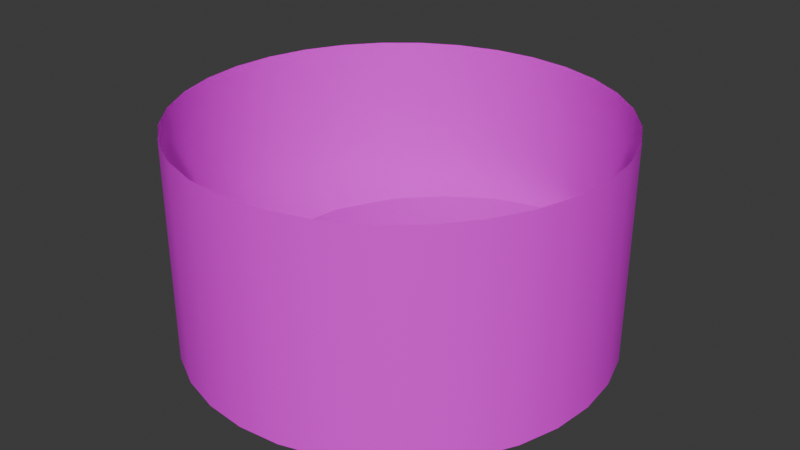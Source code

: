 # Source: Level.blend  (saved by Blender 4.2.67; exported with 4.5.12 LTS)
import bpy
from mathutils import Matrix  # noqa: F401  (used for matrix-valued properties, if any)

bpy.ops.wm.read_factory_settings(use_empty=True)
scene = bpy.context.scene
scene.name = 'Scene'

# ---- collections
col_collection = bpy.data.collections.new('Collection'); scene.collection.children.link(col_collection)

# ---- images (referenced by path relative to the original .blend; pixels are not part of the script)
import os
ASSET_DIR = os.environ.get("B2B_ASSET_DIR", "")  # directory of the original .blend (textures are referenced by path, not embedded)
HERE = os.path.dirname(os.path.abspath(__file__))  # packed textures are extracted next to this script under _unpacked/

def load_image(name, relpath, width, height, colorspace="sRGB"):
    """Load a texture the original file referenced (path relative to the .blend, or extracted next to this script)."""
    p = next((c for c in (os.path.join(HERE, relpath), os.path.join(ASSET_DIR, relpath)) if relpath and os.path.exists(c)), "")
    if p:
        img = bpy.data.images.load(p, check_existing=True)
        img.name = name
    else:  # same state as the original file: an image datablock whose file is absent (Cycles renders it pink)
        img = bpy.data.images.new(name, width, height)
        img.source = "FILE"
        img.filepath = "//" + (relpath or name)
    img.colorspace_settings.name = colorspace
    return img
img_skyline_png = load_image('skyline.png', 'skyline.png', 1024, 1024, 'sRGB')
img_mountains_png = load_image('mountains.png', 'mountains.png', 1024, 1024, 'sRGB')

# ---- materials (node trees are filled in below, after node groups)
mat_concrete = bpy.data.materials.new('concrete')
mat_concrete.use_backface_culling = True
mat_riverbed = bpy.data.materials.new('riverbed')
mat_land = bpy.data.materials.new('land')
mat_water = bpy.data.materials.new('water')
mat_skyline = bpy.data.materials.new('skyline')
mat_mountains = bpy.data.materials.new('mountains')
mat_mountains.use_backface_culling = True

# ---- material node trees
mat_concrete.use_nodes = True; mat_concrete.node_tree.nodes.clear()
_N = mat_concrete.node_tree.nodes; _L = mat_concrete.node_tree.links
n0 = _N.new('ShaderNodeBsdfPrincipled'); n0.name = 'Principled BSDF'; n0.location = (10, 300)
n1 = _N.new('ShaderNodeOutputMaterial'); n1.name = 'Material Output'; n1.location = (300, 300)
n2 = _N.new('ShaderNodeVertexColor'); n2.name = 'Color Attribute'; n2.location = (-295, 208)
_L.new(n2.outputs[0], n0.inputs[0])
_L.new(n2.outputs[1], n1.inputs[0])
n1.is_active_output = True
mat_riverbed.use_nodes = True; mat_riverbed.node_tree.nodes.clear()
_N = mat_riverbed.node_tree.nodes; _L = mat_riverbed.node_tree.links
n0 = _N.new('ShaderNodeBsdfPrincipled'); n0.name = 'Principled BSDF'; n0.location = (10, 300)
n1 = _N.new('ShaderNodeOutputMaterial'); n1.name = 'Material Output'; n1.location = (300, 300)
_L.new(n0.outputs[0], n1.inputs[0])
n1.is_active_output = True
mat_land.use_nodes = True; mat_land.node_tree.nodes.clear()
_N = mat_land.node_tree.nodes; _L = mat_land.node_tree.links
n0 = _N.new('ShaderNodeBsdfPrincipled'); n0.name = 'Principled BSDF'; n0.location = (10, 300)
n1 = _N.new('ShaderNodeOutputMaterial'); n1.name = 'Material Output'; n1.location = (300, 300)
_L.new(n0.outputs[0], n1.inputs[0])
n1.is_active_output = True
mat_water.use_nodes = True; mat_water.node_tree.nodes.clear()
_N = mat_water.node_tree.nodes; _L = mat_water.node_tree.links
n0 = _N.new('ShaderNodeBsdfPrincipled'); n0.name = 'Principled BSDF'; n0.location = (10, 300)
n1 = _N.new('ShaderNodeOutputMaterial'); n1.name = 'Material Output'; n1.location = (300, 300)
_L.new(n0.outputs[0], n1.inputs[0])
n1.is_active_output = True
mat_skyline.use_nodes = True; mat_skyline.node_tree.nodes.clear()
_N = mat_skyline.node_tree.nodes; _L = mat_skyline.node_tree.links
n0 = _N.new('ShaderNodeBsdfPrincipled'); n0.name = 'Principled BSDF'; n0.location = (10, 300)
n1 = _N.new('ShaderNodeOutputMaterial'); n1.name = 'Material Output'; n1.location = (300, 300)
n2 = _N.new('ShaderNodeTexImage'); n2.name = 'Image Texture'; n2.location = (-375, 268)
n2.image = img_skyline_png
_L.new(n0.outputs[0], n1.inputs[0])
_L.new(n2.outputs[0], n0.inputs[0])
_L.new(n2.outputs[1], n0.inputs[4])
n1.is_active_output = True
mat_mountains.use_nodes = True; mat_mountains.node_tree.nodes.clear()
_N = mat_mountains.node_tree.nodes; _L = mat_mountains.node_tree.links
n0 = _N.new('ShaderNodeBsdfPrincipled'); n0.name = 'Principled BSDF'; n0.location = (10, 300)
n1 = _N.new('ShaderNodeOutputMaterial'); n1.name = 'Material Output'; n1.location = (300, 300)
n2 = _N.new('ShaderNodeTexImage'); n2.name = 'Image Texture'; n2.location = (-280, 280)
n2.image = img_mountains_png
_L.new(n0.outputs[0], n1.inputs[0])
_L.new(n2.outputs[0], n0.inputs[0])
n1.is_active_output = True

# ---- world
world_world = bpy.data.worlds.new('World'); scene.world = world_world
world_world.use_nodes = True; world_world.node_tree.nodes.clear()
_N = world_world.node_tree.nodes; _L = world_world.node_tree.links
n0 = _N.new('ShaderNodeOutputWorld'); n0.name = 'World Output'; n0.location = (300, 300)
n1 = _N.new('ShaderNodeBackground'); n1.name = 'Background'; n1.location = (10, 300)
n1.inputs[0].default_value = (0.05088, 0.05088, 0.05088, 1.0)
_L.new(n1.outputs[0], n0.inputs[0])
n0.is_active_output = True
world_world.color = (0.05088, 0.05088, 0.05088)
world_world.sun_shadow_jitter_overblur = 0.0

# ---- meshes
me_plane = bpy.data.meshes.new('Plane')
me_plane.from_pydata([(-23.34, -10.03, 0.0), (23.33, -10.03, 0.0), (-23.34, 9.971, 0.0), (23.33, 9.971, 0.0), (-52.47, -10.03, 7.99), (52.46, -10.03, 7.99), (-52.47, 9.971, 7.99), (52.46, 9.971, 7.99), (18.31, -10.03, -0.2878), (-18.26, -10.03, -0.2878), (19.66, -10.03, 0.0), (-19.67, -10.03, 0.0), (-19.67, 9.971, 0.0), (19.66, 9.971, 0.0), (18.31, 9.971, -0.2878), (-18.26, 9.971, -0.2878), (-102.0, -10.03, 7.99), (102.0, -10.03, 7.99), (-102.0, 9.971, 7.99), (102.0, 9.971, 7.99), (37.9, 9.971, 3.995), (37.9, -10.03, 3.995), (-37.9, -10.03, 3.995), (-37.9, 9.971, 3.995), (-23.34, -0.02906, 0.0), (23.33, -0.02906, 0.0), (18.31, -0.02906, -0.2878), (-52.47, -0.02906, 7.99), (52.46, -0.02906, 7.99), (-18.26, -0.02906, -0.2878), (19.66, -0.02906, 0.0), (-19.67, -0.02906, 0.0), (-102.0, -0.02906, 7.99), (102.0, -0.02906, 7.99), (37.9, -0.02906, 3.995), (-37.9, -0.02906, 3.995), (30.61, 9.971, 1.998), (30.61, -10.03, 1.998), (30.61, -0.02906, 1.998), (45.18, -10.03, 5.993), (45.18, 9.971, 5.993), (45.18, -0.02906, 5.993), (-30.46, -10.03, 1.953), (-30.46, 9.971, 1.953), (-30.46, -0.02906, 1.953), (-45.19, 9.971, 5.993), (-45.19, -10.03, 5.993), (-45.19, -0.02906, 5.993)], [], [(24, 31, 12, 2), (41, 39, 5, 28), (47, 45, 6, 27), (26, 14, 15, 29), (30, 25, 3, 13), (31, 11, 9, 29), (30, 13, 14, 26), (28, 5, 17, 33), (27, 6, 18, 32), (38, 37, 21, 34), (44, 43, 23, 35), (42, 44, 35, 22), (36, 38, 34, 20), (4, 27, 32, 16), (7, 28, 33, 19), (10, 30, 26, 8), (12, 31, 29, 15), (10, 1, 25, 30), (8, 26, 29, 9), (46, 47, 27, 4), (40, 41, 28, 7), (0, 11, 31, 24), (3, 25, 38, 36), (25, 1, 37, 38), (20, 34, 41, 40), (34, 21, 39, 41), (0, 24, 44, 42), (24, 2, 43, 44), (22, 35, 47, 46), (35, 23, 45, 47)])
me_plane.polygons.foreach_set('material_index', [0, 0, 0, 1, 0, 0, 0, 0, 0, 0, 0, 0, 0, 0, 0, 0, 0, 0, 1, 0, 0, 0, 0, 0, 0, 0, 0, 0, 0, 0])
_uv = me_plane.uv_layers.new(name='UVMap')
_uv.uv.foreach_set('vector', [0.1084, -0.01861, 0.1084, 0.06245, -0.0591, 0.06245, -0.0591, -0.01861, 0.1084, 1.591, 0.276, 1.591, 0.276, 1.782, 0.1084, 1.782, 0.1084, -0.5913, -0.0591, -0.5913, -0.0591, -0.7823, 0.1084, -0.7823, 0.1084, 0.9043, -0.0591, 0.9043, -0.0591, 0.09677, 0.1084, 0.09677, 0.1084, 0.9376, 0.1084, 1.019, -0.0591, 1.019, -0.0591, 0.9376, 0.1084, 0.06245, 0.276, 0.06245, 0.276, 0.09677, 0.1084, 0.09677, 0.1084, 0.9376, -0.0591, 0.9376, -0.0591, 0.9043, 0.1084, 0.9043, 0.1084, 1.782, 0.276, 1.782, 0.276, 2.876, 0.1084, 2.876, 0.1084, -0.7823, -0.0591, -0.7823, -0.0591, -1.876, 0.1084, -1.876, 0.1084, 1.21, 0.276, 1.21, 0.276, 1.4, 0.1084, 1.4, 0.1084, -0.2053, -0.0591, -0.2053, -0.0591, -0.4004, 0.1084, -0.4004, 0.276, -0.2053, 0.1084, -0.2053, 0.1084, -0.4004, 0.276, -0.4004, -0.0591, 1.21, 0.1084, 1.21, 0.1084, 1.4, -0.0591, 1.4, 0.276, -0.7823, 0.1084, -0.7823, 0.1084, -1.876, 0.276, -1.876, -0.0591, 1.782, 0.1084, 1.782, 0.1084, 2.876, -0.0591, 2.876, 0.276, 0.9376, 0.1084, 0.9376, 0.1084, 0.9043, 0.276, 0.9043, -0.0591, 0.06245, 0.1084, 0.06245, 0.1084, 0.09677, -0.0591, 0.09677, 0.276, 0.9376, 0.276, 1.019, 0.1084, 1.019, 0.1084, 0.9376, 0.276, 0.9043, 0.1084, 0.9043, 0.1084, 0.09677, 0.276, 0.09677, 0.276, -0.5913, 0.1084, -0.5913, 0.1084, -0.7823, 0.276, -0.7823, -0.0591, 1.591, 0.1084, 1.591, 0.1084, 1.782, -0.0591, 1.782, 0.276, -0.01861, 0.276, 0.06245, 0.1084, 0.06245, 0.1084, -0.01861, -0.0591, 1.019, 0.1084, 1.019, 0.1084, 1.21, -0.0591, 1.21, 0.1084, 1.019, 0.276, 1.019, 0.276, 1.21, 0.1084, 1.21, -0.0591, 1.4, 0.1084, 1.4, 0.1084, 1.591, -0.0591, 1.591, 0.1084, 1.4, 0.276, 1.4, 0.276, 1.591, 0.1084, 1.591, 0.276, -0.01861, 0.1084, -0.01861, 0.1084, -0.2053, 0.276, -0.2053, 0.1084, -0.01861, -0.0591, -0.01861, -0.0591, -0.2053, 0.1084, -0.2053, 0.276, -0.4004, 0.1084, -0.4004, 0.1084, -0.5913, 0.276, -0.5913, 0.1084, -0.4004, -0.0591, -0.4004, -0.0591, -0.5913, 0.1084, -0.5913])
_ca = me_plane.color_attributes.new('Attribute', 'BYTE_COLOR', 'CORNER')
_ca.data.foreach_set('color', [0.0, 0.0, 0.0, 0.0, 0.0, 0.0, 0.0, 0.0, 0.0, 0.0, 0.0, 0.0, 0.0, 0.0, 0.0, 0.0, 0.0, 0.0, 0.0, 0.0, 0.0, 0.0, 0.0, 0.0, 0.0, 0.0, 0.0, 0.0, 0.0, 0.0, 0.0, 0.0, 0.0, 0.0, 0.0, 0.2353, 0.0, 0.0, 0.0, 0.0, 0.0, 0.0, 0.0, 0.0, 0.0, 0.0, 0.0, 0.0, 0.0, 0.0, 0.0, 0.0, 0.0, 0.0, 0.0, 0.0, 0.0, 0.0, 0.0, 0.0, 0.0, 0.0, 0.0, 0.0, 0.0, 0.0, 0.0, 0.0, 0.0, 0.0, 0.0, 0.0, 0.0, 0.0, 0.0, 0.0, 0.0, 0.0, 0.0, 0.0, 0.0, 0.0, 0.0, 0.0, 0.0, 0.0, 0.0, 0.0, 0.0, 0.0, 0.0, 0.0, 0.0, 0.0, 0.0, 0.0, 0.0, 0.0, 0.0, 0.0, 0.0, 0.0, 0.0, 0.0, 0.0, 0.0, 0.0, 0.0, 0.0, 0.0, 0.0, 0.0, 0.0, 0.0, 0.0, 0.0, 0.0, 0.0, 0.0, 0.0, 0.0, 0.0, 0.0, 0.0, 0.0, 0.0, 0.0, 0.0, 0.0, 0.0, 0.0, 0.0, 0.0, 0.0, 0.0, 0.0, 0.0, 0.0, 0.0, 0.0, 0.0, 0.0, 0.0, 0.0, 0.0, 0.0, 0.0, 0.01569, 0.0, 0.0, 0.0, 0.0, 0.0, 0.0, 0.0, 0.0, 0.0, 0.0, 0.0, 1.0, 0.0, 0.0, 0.0, 0.02353, 0.0, 0.0, 0.0, 0.0, 0.0, 0.0, 0.0, 0.0, 0.0, 0.0, 0.0, 1.0, 0.0, 0.0, 0.0, 0.0, 0.0, 0.0, 0.0, 0.02353, 0.0, 0.0, 0.0, 1.0, 0.0, 0.0, 0.0, 0.01569, 0.0, 0.0, 0.0, 0.0, 0.0, 0.0, 0.0, 0.01569, 0.0, 0.0, 0.0, 1.0, 0.0, 0.0, 0.0, 1.0, 0.0, 0.0, 0.0, 0.0, 0.0, 0.0, 0.0, 0.0, 0.0, 0.0, 0.0, 0.0, 0.0, 0.0, 0.0, 0.0, 0.0, 0.0, 0.0, 0.0, 0.0, 0.0, 0.0, 0.0, 0.0, 0.0, 0.0, 0.0, 0.0, 0.0, 0.0, 0.0, 0.0, 0.0, 0.0, 0.0, 0.0, 0.0, 0.0, 0.0, 0.0, 0.0, 0.0, 0.0, 0.0, 0.0, 0.0, 0.0, 0.0, 0.0, 0.0, 0.0, 0.0, 0.0, 0.0, 0.0, 0.0, 0.0, 0.0, 0.0, 0.0, 0.0, 0.0, 0.0, 0.0, 0.0, 0.0, 0.0, 0.0, 0.0, 0.0, 0.0, 0.0, 0.0, 0.0, 0.0, 0.0, 0.0, 0.0, 0.0, 0.0, 0.0, 0.0, 0.0, 0.0, 0.0, 0.0, 0.0, 0.0, 0.0, 0.0, 0.0, 0.0, 0.0, 0.0, 0.0, 0.0, 0.0, 0.0, 0.08627, 0.0, 0.0, 0.0, 0.2353, 0.0, 0.0, 0.0, 0.0, 0.0, 0.0, 0.0, 0.0, 0.0, 0.0, 0.0, 1.0, 0.0, 0.0, 0.0, 0.0, 0.0, 0.0, 0.0, 0.0, 0.0, 0.0, 0.0, 0.0, 0.0, 0.0, 0.0, 0.0, 0.0, 0.0, 0.0, 0.0, 0.0, 0.0, 0.0, 0.0, 0.0, 0.0, 0.0, 0.0, 0.0, 0.0, 0.0, 0.0, 0.0, 0.0, 0.0, 0.0, 0.0, 0.0, 0.0, 0.01569, 0.0, 0.0, 0.0, 0.0, 0.0, 0.0, 0.0, 0.0, 0.0, 0.0, 0.0, 0.0, 0.0, 0.0, 0.0, 0.0, 0.0, 0.0, 0.0, 0.01569, 0.0, 0.0, 0.0, 1.0, 0.0, 0.0, 0.0, 1.0, 0.0, 0.0, 0.0, 0.0, 0.0, 0.0, 0.0, 1.0, 0.0, 0.0, 0.0, 1.0, 0.0, 0.0, 0.0, 0.0, 0.0, 0.0, 0.0, 0.0, 0.0, 0.0, 0.0, 0.0, 0.0, 0.0, 0.0, 0.0, 0.0, 0.0, 0.0, 0.0, 0.0, 0.0, 0.0, 0.02353, 0.0, 0.0, 0.0, 0.0, 0.0, 0.0, 0.0, 0.0, 0.0, 0.0, 0.0, 0.0, 0.0, 0.0, 0.0, 0.0, 0.0, 0.0, 0.0, 0.02353, 0.0, 0.0, 0.0, 0.01569, 0.0, 0.0, 0.0, 1.0, 0.0, 0.0, 0.0, 0.2353, 0.0, 0.0, 0.0, 0.08627, 0.0, 0.0, 0.0, 1.0, 0.0, 0.0, 0.0, 0.0, 0.0, 0.0, 0.0, 0.0, 0.0, 0.0, 0.0, 0.2353])
me_plane.materials.append(mat_concrete)
me_plane.materials.append(mat_riverbed)
me_plane.use_paint_bone_selection = False
me_plane.use_paint_mask = True
me_plane.update()
me_cube_001 = bpy.data.meshes.new('Cube.001')
me_cube_001.from_pydata([(-8.969, -8.969, -0.6009), (-3.688, -3.688, 1.363), (-8.969, 24.57, -0.6009), (-3.688, 19.29, 1.363), (8.969, -8.969, -0.6009), (3.688, -3.688, 1.363), (8.969, 24.57, -0.6009), (3.688, 19.29, 1.363)], [], [(0, 1, 3, 2), (2, 3, 7, 6), (6, 7, 5, 4), (4, 5, 1, 0), (7, 3, 1, 5)])
_uv = me_cube_001.uv_layers.new(name='UVMap')
_uv.uv.foreach_set('vector', [7.397e-05, 7.39e-05, 0.1637, 0.1677, 0.1669, 0.8347, 7.392e-05, 0.9995, 7.392e-05, 0.9995, 0.1669, 0.8347, 0.383, 0.8323, 0.5467, 0.9999, 0.5467, 0.9999, 0.383, 0.8323, 0.3799, 0.1653, 0.5467, 0.0005041, 0.5467, 0.0005041, 0.3799, 0.1653, 0.1637, 0.1677, 7.397e-05, 7.39e-05, 0.383, 0.8323, 0.1669, 0.8347, 0.1637, 0.1677, 0.3799, 0.1653])
me_cube_001.materials.append(mat_land)
me_cube_001.update()
me_plane_001 = bpy.data.meshes.new('Plane.001')
me_plane_001.from_pydata([(26.94, -10.03, -0.1301), (-26.92, -10.03, -0.1301), (26.94, 9.971, -0.1301), (-26.92, 9.971, -0.1301)], [], [(0, 2, 3, 1)])
_uv = me_plane_001.uv_layers.new(name='UVMap')
_uv.uv.foreach_set('vector', [9.196e-05, 0.9999, 9.182e-05, 9.182e-05, 0.8429, 9.182e-05, 0.8429, 0.9999])
me_plane_001.materials.append(mat_water)
me_plane_001.update()
me_plane_002 = bpy.data.meshes.new('Plane.002')
me_plane_002.from_pydata([(-188.6, -58.82, 6.879), (-188.6, 58.76, 6.879), (-188.6, -58.82, 114.9), (-188.6, 58.76, 114.9), (-188.6, -0.02905, 6.879), (-188.6, -0.02905, 114.9), (-188.6, 176.3, 6.879), (-188.6, 176.3, 114.9), (-188.6, 117.6, 6.879), (-188.6, 117.6, 114.9), (-188.6, 293.9, 6.879), (-188.6, 293.9, 114.9), (-188.6, 235.1, 6.879), (-188.6, 235.1, 114.9), (-188.6, 411.5, 6.879), (-188.6, 411.5, 114.9), (-188.6, 352.7, 6.879), (-188.6, 352.7, 114.9), (-188.6, 529.1, 6.879), (-188.6, 529.1, 114.9), (-188.6, 470.3, 6.879), (-188.6, 470.3, 114.9), (-188.6, 646.7, 6.879), (-188.6, 646.7, 114.9), (-188.6, 587.9, 6.879), (-188.6, 587.9, 114.9)], [], [(4, 1, 3, 5), (0, 4, 5, 2), (8, 6, 7, 9), (1, 8, 9, 3), (12, 10, 11, 13), (6, 12, 13, 7), (16, 14, 15, 17), (10, 16, 17, 11), (20, 18, 19, 21), (14, 20, 21, 15), (24, 22, 23, 25), (18, 24, 25, 19)])
me_plane_002.polygons.foreach_set('use_smooth', [True] * 12)
_uv = me_plane_002.uv_layers.new(name='UVMap')
_uv.uv.foreach_set('vector', [-1.776, 0.001426, -1.319, 0.001426, -1.319, 0.8917, -1.776, 0.8917, -2.233, 0.001426, -1.776, 0.001426, -1.776, 0.8917, -2.233, 0.8917, -0.8627, 0.001426, -0.406, 0.001426, -0.406, 0.8917, -0.8627, 0.8917, -1.319, 0.001426, -0.8627, 0.001426, -0.8627, 0.8917, -1.319, 0.8917, 0.05064, 0.001426, 0.5073, 0.001426, 0.5073, 0.8917, 0.05064, 0.8917, -0.406, 0.001426, 0.05064, 0.001426, 0.05064, 0.8917, -0.406, 0.8917, 0.964, 0.001426, 1.421, 0.001426, 1.421, 0.8917, 0.964, 0.8917, 0.5073, 0.001426, 0.964, 0.001426, 0.964, 0.8917, 0.5073, 0.8917, 1.877, 0.001426, 2.334, 0.001426, 2.334, 0.8917, 1.877, 0.8917, 1.421, 0.001426, 1.877, 0.001426, 1.877, 0.8917, 1.421, 0.8917, 2.791, 0.001426, 3.247, 0.001426, 3.247, 0.8917, 2.791, 0.8917, 2.334, 0.001426, 2.791, 0.001426, 2.791, 0.8917, 2.334, 0.8917])
_ca = me_plane_002.color_attributes.new('Attribute', 'BYTE_COLOR', 'CORNER')
_ca.data.foreach_set('color', [0.0, 0.0, 0.0, 0.0, 0.0, 0.0, 0.0, 0.0, 0.0, 0.0, 0.0, 0.0, 0.0, 0.0, 0.0, 0.0, 0.0, 0.0, 0.0, 0.0, 0.0, 0.0, 0.0, 0.0, 0.0, 0.0, 0.0, 0.0, 0.0, 0.0, 0.0, 0.0, 0.0, 0.0, 0.0, 0.0, 0.0, 0.0, 0.0, 0.0, 0.0, 0.0, 0.0, 0.0, 0.0, 0.0, 0.0, 0.0, 0.0, 0.0, 0.0, 0.0, 0.0, 0.0, 0.0, 0.0, 0.0, 0.0, 0.0, 0.0, 0.0, 0.0, 0.0, 0.0, 0.0, 0.0, 0.0, 0.0, 0.0, 0.0, 0.0, 0.0, 0.0, 0.0, 0.0, 0.0, 0.0, 0.0, 0.0, 0.0, 0.0, 0.0, 0.0, 0.0, 0.0, 0.0, 0.0, 0.0, 0.0, 0.0, 0.0, 0.0, 0.0, 0.0, 0.0, 0.0, 0.0, 0.0, 0.0, 0.0, 0.0, 0.0, 0.0, 0.0, 0.0, 0.0, 0.0, 0.0, 0.0, 0.0, 0.0, 0.0, 0.0, 0.0, 0.0, 0.0, 0.0, 0.0, 0.0, 0.0, 0.0, 0.0, 0.0, 0.0, 0.0, 0.0, 0.0, 0.0, 0.0, 0.0, 0.0, 0.0, 0.0, 0.0, 0.0, 0.0, 0.0, 0.0, 0.0, 0.0, 0.0, 0.0, 0.0, 0.0, 0.0, 0.0, 0.0, 0.0, 0.0, 0.0, 0.0, 0.0, 0.0, 0.0, 0.0, 0.0, 0.0, 0.0, 0.0, 0.0, 0.0, 0.0, 0.0, 0.0, 0.0, 0.0, 0.0, 0.0, 0.0, 0.0, 0.0, 0.0, 0.0, 0.0, 0.0, 0.0, 0.0, 0.0, 0.0, 0.0, 0.0, 0.0, 0.0, 0.0, 0.0, 0.0, 0.0, 0.0, 0.0, 0.0, 0.0, 0.0])
me_plane_002.materials.append(mat_skyline)
me_plane_002.use_paint_bone_selection = False
me_plane_002.use_paint_mask = True
me_plane_002.update()
me_cylinder = bpy.data.meshes.new('Cylinder')
me_cylinder.from_pydata([(-1.757e-06, 402.8, -16.77), (-1.757e-06, 402.8, 394.7), (78.59, 395.1, -16.77), (78.59, 395.1, 394.7), (154.2, 372.2, -16.77), (154.2, 372.2, 394.7), (223.8, 334.9, -16.77), (223.8, 334.9, 394.7), (284.8, 284.8, -16.77), (284.8, 284.8, 394.7), (334.9, 223.8, -16.77), (334.9, 223.8, 394.7), (372.2, 154.2, -16.77), (372.2, 154.2, 394.7), (395.1, 78.59, -16.77), (395.1, 78.59, 394.7), (402.8, -3.514e-06, -16.77), (402.8, -3.514e-06, 394.7), (395.1, -78.59, -16.77), (395.1, -78.59, 394.7), (372.2, -154.2, -16.77), (372.2, -154.2, 394.7), (334.9, -223.8, -16.77), (334.9, -223.8, 394.7), (284.8, -284.8, -16.77), (284.8, -284.8, 394.7), (223.8, -334.9, -16.77), (223.8, -334.9, 394.7), (154.2, -372.2, -16.77), (154.2, -372.2, 394.7), (78.59, -395.1, -16.77), (78.59, -395.1, 394.7), (-1.757e-06, -402.8, -16.77), (-1.757e-06, -402.8, 394.7), (-78.59, -395.1, -16.77), (-78.59, -395.1, 394.7), (-154.2, -372.2, -16.77), (-154.2, -372.2, 394.7), (-223.8, -334.9, -16.77), (-223.8, -334.9, 394.7), (-284.8, -284.8, -16.77), (-284.8, -284.8, 394.7), (-334.9, -223.8, -16.77), (-334.9, -223.8, 394.7), (-372.2, -154.2, -16.77), (-372.2, -154.2, 394.7), (-395.1, -78.59, -16.77), (-395.1, -78.59, 394.7), (-402.8, -3.514e-06, -16.77), (-402.8, -3.514e-06, 394.7), (-395.1, 78.59, -16.77), (-395.1, 78.59, 394.7), (-372.2, 154.2, -16.77), (-372.2, 154.2, 394.7), (-334.9, 223.8, -16.77), (-334.9, 223.8, 394.7), (-284.8, 284.8, -16.77), (-284.8, 284.8, 394.7), (-223.8, 334.9, -16.77), (-223.8, 334.9, 394.7), (-154.2, 372.2, -16.77), (-154.2, 372.2, 394.7), (-78.59, 395.1, -16.77), (-78.59, 395.1, 394.7)], [], [(0, 2, 3, 1), (2, 4, 5, 3), (4, 6, 7, 5), (6, 8, 9, 7), (8, 10, 11, 9), (10, 12, 13, 11), (12, 14, 15, 13), (14, 16, 17, 15), (16, 18, 19, 17), (18, 20, 21, 19), (20, 22, 23, 21), (22, 24, 25, 23), (24, 26, 27, 25), (26, 28, 29, 27), (28, 30, 31, 29), (30, 32, 33, 31), (32, 34, 35, 33), (34, 36, 37, 35), (36, 38, 39, 37), (38, 40, 41, 39), (40, 42, 43, 41), (42, 44, 45, 43), (44, 46, 47, 45), (46, 48, 49, 47), (48, 50, 51, 49), (50, 52, 53, 51), (52, 54, 55, 53), (54, 56, 57, 55), (56, 58, 59, 57), (58, 60, 61, 59), (60, 62, 63, 61), (62, 0, 1, 63)])
me_cylinder.polygons.foreach_set('use_smooth', [True] * 32)
_uv = me_cylinder.uv_layers.new(name='UVMap')
_uv.uv.foreach_set('vector', [-1.791, 0.005896, -1.973, 0.005896, -1.973, 0.9941, -1.791, 0.9941, -1.973, 0.005896, -2.155, 0.005896, -2.155, 0.9941, -1.973, 0.9941, -2.155, 0.005896, -2.338, 0.005896, -2.338, 0.9941, -2.155, 0.9941, -2.338, 0.005896, -2.52, 0.005896, -2.52, 0.9941, -2.338, 0.9941, -2.52, 0.005896, -2.702, 0.005896, -2.702, 0.9941, -2.52, 0.9941, -2.702, 0.005896, -2.885, 0.005896, -2.885, 0.9941, -2.702, 0.9941, 2.948, 0.005896, 2.766, 0.005897, 2.766, 0.9941, 2.948, 0.9941, 2.766, 0.005897, 2.584, 0.005896, 2.584, 0.9941, 2.766, 0.9941, 2.584, 0.005896, 2.402, 0.005896, 2.402, 0.9941, 2.584, 0.9941, 2.402, 0.005896, 2.219, 0.005896, 2.219, 0.9941, 2.402, 0.9941, 2.219, 0.005896, 2.037, 0.005896, 2.037, 0.9941, 2.219, 0.9941, 2.037, 0.005896, 1.855, 0.005896, 1.855, 0.9941, 2.037, 0.9941, 1.855, 0.005896, 1.672, 0.005896, 1.672, 0.9941, 1.855, 0.9941, 1.672, 0.005896, 1.49, 0.005896, 1.49, 0.9941, 1.672, 0.9941, 1.49, 0.005896, 1.308, 0.005896, 1.308, 0.9941, 1.49, 0.9941, 1.308, 0.005896, 1.126, 0.005896, 1.126, 0.9941, 1.308, 0.9941, 1.126, 0.005896, 0.9433, 0.005896, 0.9433, 0.9941, 1.126, 0.9941, 0.9433, 0.005896, 0.761, 0.005896, 0.761, 0.9941, 0.9433, 0.9941, 0.761, 0.005896, 0.5788, 0.005896, 0.5788, 0.9941, 0.761, 0.9941, 0.5788, 0.005896, 0.3965, 0.005896, 0.3965, 0.9941, 0.5788, 0.9941, 0.3965, 0.005896, 0.2142, 0.005896, 0.2142, 0.9941, 0.3965, 0.9941, 0.2142, 0.005896, 0.03192, 0.005896, 0.03192, 0.9941, 0.2142, 0.9941, 0.03192, 0.005896, -0.1504, 0.005896, -0.1504, 0.9941, 0.03192, 0.9941, -0.1504, 0.005896, -0.3326, 0.005896, -0.3326, 0.9941, -0.1504, 0.9941, -0.3326, 0.005896, -0.5149, 0.005896, -0.5149, 0.9941, -0.3326, 0.9941, -0.5149, 0.005896, -0.6972, 0.005896, -0.6972, 0.9941, -0.5149, 0.9941, -0.6972, 0.005896, -0.8795, 0.005896, -0.8795, 0.9941, -0.6972, 0.9941, -0.8795, 0.005896, -1.062, 0.005896, -1.062, 0.9941, -0.8795, 0.9941, -1.062, 0.005896, -1.244, 0.005896, -1.244, 0.9941, -1.062, 0.9941, -1.244, 0.005896, -1.426, 0.005896, -1.426, 0.9941, -1.244, 0.9941, -1.426, 0.005896, -1.609, 0.005896, -1.609, 0.9941, -1.426, 0.9941, -1.609, 0.005896, -1.791, 0.005896, -1.791, 0.9941, -1.609, 0.9941])
me_cylinder.materials.append(mat_mountains)
me_cylinder.update()

# ---- curves / text
cu_b_ziercurve = bpy.data.curves.new('BézierCurve', 'CURVE')
cu_b_ziercurve.dimensions = '3D'
_sp = cu_b_ziercurve.splines.new('BEZIER'); _sp.bezier_points.add(3)
_sp.bezier_points.foreach_set('co', [142.5, -104.9, 0.0, -1.907e-06, -129.1, 0.0, -1.907e-06, 129.1, 0.0, 259.2, 120.7, 0.0])
_sp.bezier_points.foreach_set('handle_left', [198.8, -73.29, 0.0, 56.89, -159.6, 0.0, -95.71, 42.45, 0.0, 174.2, 217.9, 0.0])
_sp.bezier_points.foreach_set('handle_right', [86.24, -136.5, 0.0, -56.89, -98.61, 0.0, 95.71, 215.8, 0.0, 344.1, 23.43, 0.0])
for _p, _l, _r in zip(_sp.bezier_points, ['ALIGNED', 'ALIGNED', 'ALIGNED', 'ALIGNED'], ['ALIGNED', 'ALIGNED', 'ALIGNED', 'ALIGNED']): _p.handle_left_type = _l; _p.handle_right_type = _r
_sp.bezier_points.foreach_set('tilt', [1.571, 1.571, 1.571, 1.571])
_sp.order_u = 0
_sp.order_v = 0
cu_b_ziercurve.use_path = True
cu_b_ziercurve.fill_mode = 'FULL'
cu_b_ziercurve.twist_mode = 'Z_UP'

# ---- objects
ob_land = bpy.data.objects.new('land', me_plane)
ob_b_ziercurve = bpy.data.objects.new('BézierCurve', cu_b_ziercurve)
ob_island_000 = bpy.data.objects.new('island.000', me_cube_001)
ob_water = bpy.data.objects.new('water', me_plane_001)
ob_island_001 = bpy.data.objects.new('island.001', me_cube_001)
ob_island_002 = bpy.data.objects.new('island.002', me_cube_001)
ob_island_003 = bpy.data.objects.new('island.003', me_cube_001)
ob_island_004 = bpy.data.objects.new('island.004', me_cube_001)
ob_island_005 = bpy.data.objects.new('island.005', me_cube_001)
ob_skyline = bpy.data.objects.new('skyline', me_plane_002)
ob_mountains = bpy.data.objects.new('mountains', me_cylinder)

# ---- transforms, parenting, visibility, modifiers, constraints
ob_land.location = (0.0, 0.0, 0.0)
_m = ob_land.modifiers.new('Array', 'ARRAY')
_m.count = 36
_m.relative_offset_displace = (0.0, 1.0, 0.0)
_m = ob_land.modifiers.new('Curve', 'CURVE')
_m.object = ob_b_ziercurve
_m.deform_axis = 'POS_Y'
ob_b_ziercurve.location = (0.0, 0.0, 0.0)
ob_b_ziercurve.show_in_front = True
ob_island_000.location = (-54.31, 5.345, -0.2878)
ob_island_000.rotation_euler = (0.0, -0.0, -0.1739)
ob_water.location = (0.0, 0.0, 0.0)
_m = ob_water.modifiers.new('Array', 'ARRAY')
_m.count = 36
_m.relative_offset_displace = (0.0, 1.0, 0.0)
_m = ob_water.modifiers.new('Curve', 'CURVE')
_m.object = ob_b_ziercurve
_m.deform_axis = 'POS_Y'
ob_island_001.location = (-59.5, 12.54, -0.2878)
ob_island_001.rotation_euler = (0.0, -0.0, 0.06999)
ob_island_002.location = (-52.37, 23.24, -0.2878)
ob_island_002.rotation_euler = (0.0, -0.0, 0.06999)
ob_island_003.location = (-55.76, -37.03, -0.2878)
ob_island_003.rotation_euler = (0.0, -0.0, 3.209)
ob_island_004.location = (-48.46, -46.48, -0.2878)
ob_island_004.rotation_euler = (0.0, -0.0, 3.209)
ob_island_005.location = (-52.82, -57.7, -0.2878)
ob_island_005.rotation_euler = (0.0, -0.0, 3.209)
ob_skyline.location = (0.0, 0.0, 0.0)
_m = ob_skyline.modifiers.new('Curve', 'CURVE')
_m.object = ob_b_ziercurve
_m.deform_axis = 'POS_Y'
ob_mountains.location = (0.4006, 23.24, -0.2878)

# ---- collection membership
col_collection.objects.link(ob_land)
col_collection.objects.link(ob_b_ziercurve)
col_collection.objects.link(ob_island_000)
col_collection.objects.link(ob_water)
col_collection.objects.link(ob_island_001)
col_collection.objects.link(ob_island_002)
col_collection.objects.link(ob_island_003)
col_collection.objects.link(ob_island_004)
col_collection.objects.link(ob_island_005)
col_collection.objects.link(ob_skyline)
col_collection.objects.link(ob_mountains)

# ---- scene / render settings (as saved in the file)
scene.frame_start = 1; scene.frame_end = 250; scene.frame_set(1)
scene.render.engine = 'BLENDER_EEVEE_NEXT'
bpy.context.view_layer.update()

# ---- added for rendering (the .blend has no active camera and no usable light): camera, sun
cam_auto = bpy.data.cameras.new('AutoCamera')
cam_auto.lens = 50.0
cam_auto.sensor_width = 36.0
cam_auto.clip_end = 19670.1
ob_auto_camera = bpy.data.objects.new('AutoCamera', cam_auto)
scene.collection.objects.link(ob_auto_camera)
ob_auto_camera.location = (1121.21, -1321.74, 1085.33)
ob_auto_camera.rotation_euler = (1.09748, -7.21219e-08, 0.694738)
scene.camera = ob_auto_camera
light_auto_sun = bpy.data.lights.new('AutoSun', 'SUN')
light_auto_sun.energy = 3.0
light_auto_sun.angle = 0.0523599
ob_auto_sun = bpy.data.objects.new('AutoSun', light_auto_sun)
scene.collection.objects.link(ob_auto_sun)
ob_auto_sun.rotation_euler = (0.872665, 0.174533, 0.523599)
bpy.context.view_layer.update()
